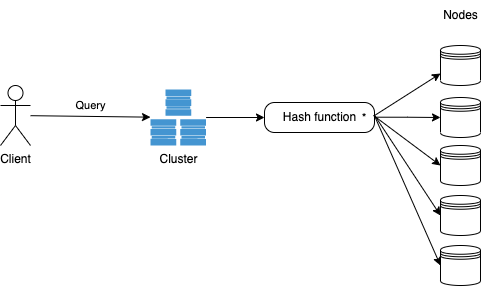

The diagram above was exported from draw.io. Its source (the exported page's mxGraphModel, read from the mxfile embedded in the PNG):
<mxGraphModel dx="864" dy="445" grid="1" gridSize="10" guides="1" tooltips="1" connect="1" arrows="1" fold="1" page="1" pageScale="1" pageWidth="827" pageHeight="1169" math="0" shadow="0">
  <root>
    <mxCell id="0" />
    <mxCell id="1" parent="0" />
    <mxCell id="q7KgqcV8JF4VjaH3p_3n-1" value="Client" style="shape=umlActor;verticalLabelPosition=bottom;verticalAlign=top;html=1;outlineConnect=0;" vertex="1" parent="1">
      <mxGeometry x="40" y="240" width="30" height="60" as="geometry" />
    </mxCell>
    <mxCell id="q7KgqcV8JF4VjaH3p_3n-23" value="" style="edgeStyle=orthogonalEdgeStyle;rounded=0;orthogonalLoop=1;jettySize=auto;html=1;entryX=0;entryY=0.5;entryDx=0;entryDy=0;" edge="1" parent="1" source="q7KgqcV8JF4VjaH3p_3n-4" target="q7KgqcV8JF4VjaH3p_3n-25">
      <mxGeometry relative="1" as="geometry">
        <mxPoint x="290" y="270" as="targetPoint" />
      </mxGeometry>
    </mxCell>
    <mxCell id="q7KgqcV8JF4VjaH3p_3n-4" value="Cluster" style="shadow=0;dashed=0;html=1;strokeColor=none;fillColor=#4495D1;labelPosition=center;verticalLabelPosition=bottom;verticalAlign=top;align=center;outlineConnect=0;shape=mxgraph.veeam.storage_cluster;" vertex="1" parent="1">
      <mxGeometry x="190" y="244" width="55.6" height="56" as="geometry" />
    </mxCell>
    <mxCell id="q7KgqcV8JF4VjaH3p_3n-11" value="" style="shape=datastore;whiteSpace=wrap;html=1;" vertex="1" parent="1">
      <mxGeometry x="480" y="252" width="40" height="40" as="geometry" />
    </mxCell>
    <mxCell id="q7KgqcV8JF4VjaH3p_3n-13" value="" style="shape=datastore;whiteSpace=wrap;html=1;" vertex="1" parent="1">
      <mxGeometry x="480" y="200" width="40" height="40" as="geometry" />
    </mxCell>
    <mxCell id="q7KgqcV8JF4VjaH3p_3n-15" value="" style="shape=datastore;whiteSpace=wrap;html=1;" vertex="1" parent="1">
      <mxGeometry x="480" y="350" width="40" height="40" as="geometry" />
    </mxCell>
    <mxCell id="q7KgqcV8JF4VjaH3p_3n-16" value="" style="shape=datastore;whiteSpace=wrap;html=1;" vertex="1" parent="1">
      <mxGeometry x="480" y="300" width="40" height="40" as="geometry" />
    </mxCell>
    <mxCell id="q7KgqcV8JF4VjaH3p_3n-17" value="" style="shape=datastore;whiteSpace=wrap;html=1;" vertex="1" parent="1">
      <mxGeometry x="480" y="400" width="40" height="40" as="geometry" />
    </mxCell>
    <mxCell id="q7KgqcV8JF4VjaH3p_3n-18" value="Nodes" style="text;html=1;align=center;verticalAlign=middle;resizable=0;points=[];autosize=1;strokeColor=none;fillColor=none;" vertex="1" parent="1">
      <mxGeometry x="470" y="155" width="60" height="30" as="geometry" />
    </mxCell>
    <mxCell id="q7KgqcV8JF4VjaH3p_3n-21" value="" style="endArrow=classic;html=1;rounded=0;" edge="1" parent="1" source="q7KgqcV8JF4VjaH3p_3n-1" target="q7KgqcV8JF4VjaH3p_3n-4">
      <mxGeometry width="50" height="50" relative="1" as="geometry">
        <mxPoint x="250" y="380" as="sourcePoint" />
        <mxPoint x="300" y="330" as="targetPoint" />
      </mxGeometry>
    </mxCell>
    <mxCell id="q7KgqcV8JF4VjaH3p_3n-22" value="Query" style="edgeLabel;html=1;align=center;verticalAlign=middle;resizable=0;points=[];" vertex="1" connectable="0" parent="q7KgqcV8JF4VjaH3p_3n-21">
      <mxGeometry x="0.1803" y="2" relative="1" as="geometry">
        <mxPoint x="-11" y="-9" as="offset" />
      </mxGeometry>
    </mxCell>
    <mxCell id="q7KgqcV8JF4VjaH3p_3n-25" value="Hash function" style="html=1;dashed=0;rounded=1;absoluteArcSize=1;arcSize=20;verticalAlign=middle;align=center;" vertex="1" parent="1">
      <mxGeometry x="304" y="257" width="110" height="30" as="geometry" />
    </mxCell>
    <mxCell id="q7KgqcV8JF4VjaH3p_3n-26" value="*" style="text;resizeWidth=0;resizeHeight=0;points=[];part=1;verticalAlign=middle;align=center;" vertex="1" parent="q7KgqcV8JF4VjaH3p_3n-25">
      <mxGeometry x="1" y="0.5" width="20" height="20" relative="1" as="geometry">
        <mxPoint x="-20" y="-10" as="offset" />
      </mxGeometry>
    </mxCell>
    <mxCell id="q7KgqcV8JF4VjaH3p_3n-28" value="" style="edgeStyle=orthogonalEdgeStyle;rounded=0;orthogonalLoop=1;jettySize=auto;html=1;entryX=0;entryY=0.5;entryDx=0;entryDy=0;" edge="1" parent="1" target="q7KgqcV8JF4VjaH3p_3n-11">
      <mxGeometry relative="1" as="geometry">
        <mxPoint x="413.9999999999999" y="271.7" as="sourcePoint" />
        <mxPoint x="472.4" y="271.7" as="targetPoint" />
        <Array as="points" />
      </mxGeometry>
    </mxCell>
    <mxCell id="q7KgqcV8JF4VjaH3p_3n-30" value="" style="endArrow=classic;html=1;rounded=0;exitX=1.009;exitY=0.397;exitDx=0;exitDy=0;exitPerimeter=0;entryX=0;entryY=0.7;entryDx=0;entryDy=0;" edge="1" parent="1" source="q7KgqcV8JF4VjaH3p_3n-26" target="q7KgqcV8JF4VjaH3p_3n-13">
      <mxGeometry width="50" height="50" relative="1" as="geometry">
        <mxPoint x="370" y="220" as="sourcePoint" />
        <mxPoint x="420" y="170" as="targetPoint" />
      </mxGeometry>
    </mxCell>
    <mxCell id="q7KgqcV8JF4VjaH3p_3n-31" value="" style="endArrow=classic;html=1;rounded=0;entryX=0;entryY=0.5;entryDx=0;entryDy=0;exitX=0.979;exitY=0.367;exitDx=0;exitDy=0;exitPerimeter=0;" edge="1" parent="1" source="q7KgqcV8JF4VjaH3p_3n-26" target="q7KgqcV8JF4VjaH3p_3n-17">
      <mxGeometry width="50" height="50" relative="1" as="geometry">
        <mxPoint x="250" y="380" as="sourcePoint" />
        <mxPoint x="300" y="330" as="targetPoint" />
      </mxGeometry>
    </mxCell>
    <mxCell id="q7KgqcV8JF4VjaH3p_3n-32" value="" style="endArrow=classic;html=1;rounded=0;exitX=1.009;exitY=0.397;exitDx=0;exitDy=0;exitPerimeter=0;entryX=0;entryY=0.5;entryDx=0;entryDy=0;" edge="1" parent="1" source="q7KgqcV8JF4VjaH3p_3n-26" target="q7KgqcV8JF4VjaH3p_3n-15">
      <mxGeometry width="50" height="50" relative="1" as="geometry">
        <mxPoint x="350" y="420" as="sourcePoint" />
        <mxPoint x="400" y="370" as="targetPoint" />
      </mxGeometry>
    </mxCell>
    <mxCell id="q7KgqcV8JF4VjaH3p_3n-33" value="" style="endArrow=classic;html=1;rounded=0;exitX=0.948;exitY=0.397;exitDx=0;exitDy=0;exitPerimeter=0;entryX=0;entryY=0.5;entryDx=0;entryDy=0;" edge="1" parent="1" source="q7KgqcV8JF4VjaH3p_3n-26" target="q7KgqcV8JF4VjaH3p_3n-16">
      <mxGeometry width="50" height="50" relative="1" as="geometry">
        <mxPoint x="349" y="400" as="sourcePoint" />
        <mxPoint x="369" y="473" as="targetPoint" />
      </mxGeometry>
    </mxCell>
  </root>
</mxGraphModel>